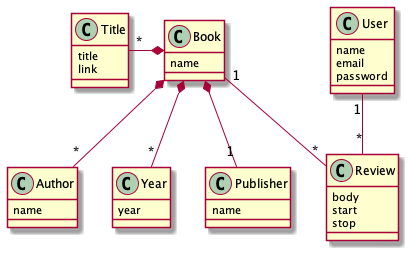

The diagram above was rendered by PlantUML. Its source (embedded in the PNG):
@startuml

class Book {
    name
}

class Author {
    name
}

class Year {
    year
}

class Publisher {
    name
}

class Title {
    title
    link
}

class Review {
    body
    start
    stop
}

class User {
    name
    email
    password
}

Book *-left- "*" Title
Book *-- "*" Author
Book *-- "*" Year
Book *-- "1" Publisher
Book "1" -- "*" Review
User "1" -- "*" Review

@enduml